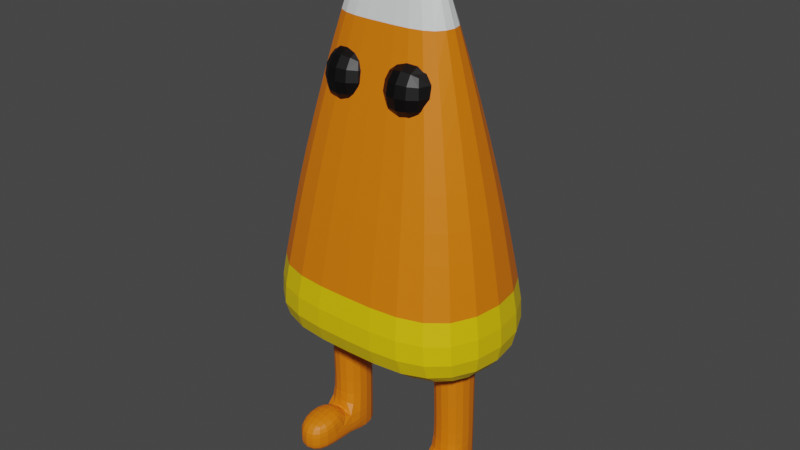 # Source: crazycorn.blend  (saved by Blender 3.4.6; exported with 4.5.12 LTS)
import bpy
from mathutils import Matrix  # noqa: F401  (used for matrix-valued properties, if any)

bpy.ops.wm.read_factory_settings(use_empty=True)
scene = bpy.context.scene
scene.name = 'Scene'

# ---- collections
col_collection = bpy.data.collections.new('Collection'); scene.collection.children.link(col_collection)

# ---- materials (node trees are filled in below, after node groups)
mat_material = bpy.data.materials.new('Material')
mat_material.alpha_threshold = 0.0
mat_material.use_transparent_shadow = False
mat_material.roughness = 0.5
mat_material.line_color = (0.0, 0.0, 0.0, 1.0)
mat_material_001 = bpy.data.materials.new('Material.001')
mat_material_001.use_transparent_shadow = False
mat_material_002 = bpy.data.materials.new('Material.002')
mat_material_002.use_transparent_shadow = False
mat_material_003 = bpy.data.materials.new('Material.003')
mat_material_003.use_transparent_shadow = False

# ---- material node trees
mat_material.use_nodes = True; mat_material.node_tree.nodes.clear()
_N = mat_material.node_tree.nodes; _L = mat_material.node_tree.links
n0 = _N.new('ShaderNodeOutputMaterial'); n0.name = 'Material Output'; n0.location = (300, 300)
n1 = _N.new('ShaderNodeBsdfPrincipled'); n1.name = 'Principled BSDF'; n1.location = (10, 300)
n1.distribution = 'GGX'
n1.subsurface_method = 'RANDOM_WALK_SKIN'
n1.inputs[0].default_value = (0.8, 0.1832, 0.0, 1.0)
n1.inputs[3].default_value = 1.45
n1.inputs[27].default_value = (0.0, 0.0, 0.0, 1.0)
n1.inputs[28].default_value = 1.0
_L.new(n1.outputs[0], n0.inputs[0])
n0.is_active_output = True
mat_material_001.use_nodes = True; mat_material_001.node_tree.nodes.clear()
_N = mat_material_001.node_tree.nodes; _L = mat_material_001.node_tree.links
n0 = _N.new('ShaderNodeBsdfPrincipled'); n0.name = 'Principled BSDF'; n0.location = (10, 300)
n0.distribution = 'GGX'
n0.subsurface_method = 'RANDOM_WALK_SKIN'
n0.inputs[0].default_value = (0.7697, 0.8, 0.7906, 1.0)
n0.inputs[3].default_value = 1.45
n0.inputs[27].default_value = (0.0, 0.0, 0.0, 1.0)
n0.inputs[28].default_value = 1.0
n1 = _N.new('ShaderNodeOutputMaterial'); n1.name = 'Material Output'; n1.location = (300, 300)
_L.new(n0.outputs[0], n1.inputs[0])
n1.is_active_output = True
mat_material_002.use_nodes = True; mat_material_002.node_tree.nodes.clear()
_N = mat_material_002.node_tree.nodes; _L = mat_material_002.node_tree.links
n0 = _N.new('ShaderNodeBsdfPrincipled'); n0.name = 'Principled BSDF'; n0.location = (10, 300)
n0.distribution = 'GGX'
n0.subsurface_method = 'RANDOM_WALK_SKIN'
n0.inputs[0].default_value = (0.8, 0.5665, 0.0, 1.0)
n0.inputs[3].default_value = 1.45
n0.inputs[27].default_value = (0.0, 0.0, 0.0, 1.0)
n0.inputs[28].default_value = 1.0
n1 = _N.new('ShaderNodeOutputMaterial'); n1.name = 'Material Output'; n1.location = (300, 300)
_L.new(n0.outputs[0], n1.inputs[0])
n1.is_active_output = True
mat_material_003.use_nodes = True; mat_material_003.node_tree.nodes.clear()
_N = mat_material_003.node_tree.nodes; _L = mat_material_003.node_tree.links
n0 = _N.new('ShaderNodeBsdfPrincipled'); n0.name = 'Principled BSDF'; n0.location = (10, 300)
n0.distribution = 'GGX'
n0.subsurface_method = 'RANDOM_WALK_SKIN'
n0.inputs[0].default_value = (0.0, 0.0, 0.0, 1.0)
n0.inputs[3].default_value = 1.45
n0.inputs[27].default_value = (0.0, 0.0, 0.0, 1.0)
n0.inputs[28].default_value = 1.0
n1 = _N.new('ShaderNodeOutputMaterial'); n1.name = 'Material Output'; n1.location = (300, 300)
_L.new(n0.outputs[0], n1.inputs[0])
n1.is_active_output = True

# ---- world
world_world = bpy.data.worlds.new('World'); scene.world = world_world
world_world.use_nodes = True; world_world.node_tree.nodes.clear()
_N = world_world.node_tree.nodes; _L = world_world.node_tree.links
n0 = _N.new('ShaderNodeOutputWorld'); n0.name = 'World Output'; n0.location = (300, 300)
n1 = _N.new('ShaderNodeBackground'); n1.name = 'Background'; n1.location = (10, 300)
n1.inputs[0].default_value = (0.05088, 0.05088, 0.05088, 1.0)
_L.new(n1.outputs[0], n0.inputs[0])
n0.is_active_output = True
world_world.color = (0.05088, 0.05088, 0.05088)
world_world.use_sun_shadow = False
world_world.sun_shadow_jitter_overblur = 0.0

# ---- meshes
me_cube = bpy.data.meshes.new('Cube')
me_cube.from_pydata([(1.094, 0.6374, 0.6883), (1.441, 1.016, -1.312), (1.093, -0.6066, 0.6792), (1.441, -0.984, -1.312), (-6.276e-08, 0.6374, 0.6883), (-6.276e-08, 1.016, -1.312), (-6.276e-08, -0.6053, 0.6883), (-6.276e-08, -0.984, -1.312), (0.624, -0.2126, 2.386), (-6.276e-08, -0.2126, 2.386), (0.624, 0.2447, 2.386), (-6.276e-08, 0.2447, 2.386), (0.3615, -0.03684, 2.981), (-6.276e-08, -0.03684, 2.981), (0.3615, 0.0689, 2.981), (-6.276e-08, 0.0689, 2.981), (1.289, 0.8501, -0.4355), (-6.276e-08, -0.8181, -0.4355), (1.289, -0.8181, -0.4355), (-6.276e-08, 0.8501, -0.4355), (-6.276e-08, -0.9458, -2.861), (0.01543, -0.56, 1.254), (0.01543, -0.56, 2.005), (0.01543, 0.2755, 1.254), (0.01543, 0.2755, 2.005), (0.6939, -0.56, 1.254), (0.6939, -0.56, 2.005), (0.6939, 0.2755, 1.254), (0.6939, 0.2755, 2.005), (-0.9131, -0.2229, -2.658), (-0.9131, -0.2229, -0.9936), (-0.9131, 0.2873, -2.658), (-0.9131, 0.2873, -0.9936), (-0.4957, -0.2229, -2.658), (-0.4957, -0.2229, -0.9936), (-0.4957, 0.2873, -2.658), (-0.4957, 0.2873, -0.9936), (-0.9131, -0.2229, -0.9928), (-0.9131, 0.2873, -0.9928), (-0.4957, 0.2873, -0.9928), (-0.4957, -0.2229, -0.9928), (-0.9131, 0.2873, -2.665), (-0.9131, -0.2229, -2.665), (-0.4957, 0.2873, -2.665), (-0.4957, -0.2229, -2.665), (-0.9149, -0.1784, -2.459), (-0.9131, 0.2873, -2.504), (-0.4957, 0.2873, -2.504), (-0.4975, -0.1784, -2.459), (-0.4954, -0.7607, -2.535), (-0.4954, -0.7607, -2.689), (-0.9129, -0.7607, -2.689), (-0.9129, -0.7607, -2.535), (-0.4968, -0.2229, -2.233), (-0.9143, -0.2229, -2.233), (-0.4954, -0.7607, -2.315), (-0.9129, -0.7607, -2.315), (-0.9138, -0.1784, -1.931), (-0.9131, 0.2873, -1.925), (-0.4957, 0.2873, -1.925), (-0.4963, -0.1784, -1.931), (-1.094, 0.6374, 0.6883), (-1.441, 1.016, -1.312), (-1.093, -0.6066, 0.6792), (-1.441, -0.984, -1.312), (-0.624, -0.2126, 2.386), (-0.624, 0.2447, 2.386), (-0.3615, -0.03684, 2.981), (-0.3615, 0.0689, 2.981), (-1.289, 0.8501, -0.4355), (-1.289, -0.8181, -0.4355), (-0.01543, -0.56, 1.254), (-0.01543, -0.56, 2.005), (-0.01543, 0.2755, 1.254), (-0.01543, 0.2755, 2.005), (-0.6939, -0.56, 1.254), (-0.6939, -0.56, 2.005), (-0.6939, 0.2755, 1.254), (-0.6939, 0.2755, 2.005), (0.9131, -0.2229, -2.658), (0.9131, -0.2229, -0.9936), (0.9131, 0.2873, -2.658), (0.9131, 0.2873, -0.9936), (0.4957, -0.2229, -2.658), (0.4957, -0.2229, -0.9936), (0.4957, 0.2873, -2.658), (0.4957, 0.2873, -0.9936), (0.9131, -0.2229, -0.9928), (0.9131, 0.2873, -0.9928), (0.4957, 0.2873, -0.9928), (0.4957, -0.2229, -0.9928), (0.9131, 0.2873, -2.665), (0.9131, -0.2229, -2.665), (0.4957, 0.2873, -2.665), (0.4957, -0.2229, -2.665), (0.9149, -0.1784, -2.459), (0.9131, 0.2873, -2.504), (0.4957, 0.2873, -2.504), (0.4975, -0.1784, -2.459), (0.4954, -0.7607, -2.535), (0.4954, -0.7607, -2.689), (0.9129, -0.7607, -2.689), (0.9129, -0.7607, -2.535), (0.4968, -0.2229, -2.233), (0.9143, -0.2229, -2.233), (0.4954, -0.7607, -2.315), (0.9129, -0.7607, -2.315), (0.9138, -0.1784, -1.931), (0.9131, 0.2873, -1.925), (0.4957, 0.2873, -1.925), (0.4963, -0.1784, -1.931)], [], [(6, 2, 8, 9), (18, 2, 6, 17), (17, 6, 4, 19), (5, 1, 3, 7), (16, 0, 2, 18), (19, 4, 0, 16), (10, 11, 15, 14), (4, 6, 9, 11), (2, 0, 10, 8), (0, 4, 11, 10), (14, 15, 13, 12), (8, 10, 14, 12), (11, 9, 13, 15), (9, 8, 12, 13), (5, 19, 16, 1), (1, 16, 18, 3), (7, 17, 19, 5), (3, 18, 17, 7), (21, 22, 24, 23), (23, 24, 28, 27), (27, 28, 26, 25), (25, 26, 22, 21), (23, 27, 25, 21), (28, 24, 22, 26), (57, 30, 32, 58), (58, 32, 36, 59), (59, 36, 34, 60), (60, 34, 30, 57), (33, 29, 42, 44), (34, 36, 39, 40), (39, 38, 37, 40), (32, 30, 37, 38), (30, 34, 40, 37), (36, 32, 38, 39), (41, 43, 44, 42), (31, 35, 43, 41), (29, 31, 41, 42), (35, 33, 44, 43), (29, 33, 50, 51), (35, 47, 48, 33), (31, 46, 47, 35), (29, 45, 46, 31), (50, 49, 52, 51), (52, 49, 55, 56), (45, 29, 51, 52), (33, 48, 49, 50), (53, 54, 56, 55), (45, 52, 56, 54), (48, 45, 54, 53), (49, 48, 53, 55), (48, 60, 57, 45), (47, 59, 60, 48), (46, 58, 59, 47), (45, 57, 58, 46), (6, 9, 65, 63), (70, 17, 6, 63), (5, 7, 64, 62), (69, 70, 63, 61), (19, 69, 61, 4), (66, 68, 15, 11), (63, 65, 66, 61), (61, 66, 11, 4), (68, 67, 13, 15), (65, 67, 68, 66), (9, 13, 67, 65), (5, 62, 69, 19), (62, 64, 70, 69), (64, 7, 17, 70), (71, 73, 74, 72), (73, 77, 78, 74), (77, 75, 76, 78), (75, 71, 72, 76), (73, 71, 75, 77), (78, 76, 72, 74), (107, 108, 82, 80), (108, 109, 86, 82), (109, 110, 84, 86), (110, 107, 80, 84), (83, 94, 92, 79), (84, 90, 89, 86), (89, 90, 87, 88), (82, 88, 87, 80), (80, 87, 90, 84), (86, 89, 88, 82), (91, 92, 94, 93), (81, 91, 93, 85), (79, 92, 91, 81), (85, 93, 94, 83), (79, 101, 100, 83), (85, 83, 98, 97), (81, 85, 97, 96), (79, 81, 96, 95), (100, 101, 102, 99), (102, 106, 105, 99), (95, 102, 101, 79), (83, 100, 99, 98), (103, 105, 106, 104), (95, 104, 106, 102), (98, 103, 104, 95), (99, 105, 103, 98), (98, 95, 107, 110), (97, 98, 110, 109), (96, 97, 109, 108), (95, 96, 108, 107)])
me_cube.polygons.foreach_set('material_index', [0, 0, 0, 2, 0, 0, 1, 0, 0, 0, 1, 1, 0, 1, 2, 2, 0, 2, 0, 0, 3, 3, 0, 3, 0, 0, 0, 0, 0, 0, 0, 0, 0, 0, 0, 0, 0, 0, 0, 0, 0, 0, 0, 0, 0, 0, 0, 0, 0, 0, 0, 0, 0, 0, 0, 0, 2, 0, 0, 1, 0, 0, 1, 1, 1, 2, 2, 2, 3, 0, 3, 3, 0, 3, 0, 0, 0, 0, 0, 0, 0, 0, 0, 0, 0, 0, 0, 0, 0, 0, 0, 0, 0, 0, 0, 0, 0, 0, 0, 0, 0, 0, 0, 0])
_uv = me_cube.uv_layers.new(name='UVMap')
_uv.uv.foreach_set('vector', [0.625, 1.0, 0.625, 0.75, 0.625, 0.75, 0.625, 1.0, 0.4845, 0.75, 0.625, 0.75, 0.625, 1.0, 0.4845, 1.0, 0.4845, 0.0, 0.625, 0.0, 0.625, 0.25, 0.4845, 0.25, 0.125, 0.5, 0.375, 0.5, 0.375, 0.75, 0.125, 0.75, 0.4845, 0.5, 0.625, 0.5, 0.625, 0.75, 0.4845, 0.75, 0.4845, 0.25, 0.625, 0.25, 0.625, 0.5, 0.4845, 0.5, 0.625, 0.5, 0.625, 0.25, 0.625, 0.25, 0.625, 0.5, 0.625, 0.25, 0.625, 0.0, 0.625, 0.0, 0.625, 0.25, 0.625, 0.75, 0.625, 0.5, 0.625, 0.5, 0.625, 0.75, 0.625, 0.5, 0.625, 0.25, 0.625, 0.25, 0.625, 0.5, 0.625, 0.5, 0.875, 0.5, 0.875, 0.75, 0.625, 0.75, 0.625, 0.75, 0.625, 0.5, 0.625, 0.5, 0.625, 0.75, 0.625, 0.25, 0.625, 0.0, 0.625, 0.0, 0.625, 0.25, 0.625, 1.0, 0.625, 0.75, 0.625, 0.75, 0.625, 1.0, 0.375, 0.25, 0.4845, 0.25, 0.4845, 0.5, 0.375, 0.5, 0.375, 0.5, 0.4845, 0.5, 0.4845, 0.75, 0.375, 0.75, 0.375, 0.0, 0.4845, 0.0, 0.4845, 0.25, 0.375, 0.25, 0.375, 0.75, 0.4845, 0.75, 0.4845, 1.0, 0.375, 1.0, 0.375, 0.0, 0.625, 0.0, 0.625, 0.25, 0.375, 0.25, 0.375, 0.25, 0.625, 0.25, 0.625, 0.5, 0.375, 0.5, 0.375, 0.5, 0.625, 0.5, 0.625, 0.75, 0.375, 0.75, 0.375, 0.75, 0.625, 0.75, 0.625, 1.0, 0.375, 1.0, 0.125, 0.5, 0.375, 0.5, 0.375, 0.75, 0.125, 0.75, 0.625, 0.5, 0.875, 0.5, 0.875, 0.75, 0.625, 0.75, 0.485, 0.0, 0.625, 0.0, 0.625, 0.25, 0.485, 0.25, 0.485, 0.25, 0.625, 0.25, 0.625, 0.5, 0.485, 0.5, 0.485, 0.5, 0.625, 0.5, 0.625, 0.75, 0.485, 0.75, 0.485, 0.75, 0.625, 0.75, 0.625, 1.0, 0.485, 1.0, 0.375, 0.75, 0.375, 1.0, 0.375, 1.0, 0.375, 0.75, 0.625, 0.75, 0.625, 0.5, 0.625, 0.5, 0.625, 0.75, 0.625, 0.5, 0.875, 0.5, 0.875, 0.75, 0.625, 0.75, 0.625, 0.25, 0.625, 0.0, 0.625, 0.0, 0.625, 0.25, 0.625, 1.0, 0.625, 0.75, 0.625, 0.75, 0.625, 1.0, 0.625, 0.5, 0.625, 0.25, 0.625, 0.25, 0.625, 0.5, 0.125, 0.5, 0.375, 0.5, 0.375, 0.75, 0.125, 0.75, 0.375, 0.25, 0.375, 0.5, 0.375, 0.5, 0.375, 0.25, 0.375, 0.0, 0.375, 0.25, 0.375, 0.25, 0.375, 0.0, 0.375, 0.5, 0.375, 0.75, 0.375, 0.75, 0.375, 0.5, 0.375, 1.0, 0.375, 0.75, 0.375, 0.75, 0.375, 1.0, 0.375, 0.5, 0.3981, 0.5, 0.3981, 0.75, 0.375, 0.75, 0.375, 0.25, 0.3981, 0.25, 0.3981, 0.5, 0.375, 0.5, 0.375, 0.0, 0.3981, 0.0, 0.3981, 0.25, 0.375, 0.25, 0.375, 0.75, 0.3981, 0.75, 0.3981, 1.0, 0.375, 1.0, 0.3981, 1.0, 0.3981, 0.75, 0.3981, 0.75, 0.3981, 1.0, 0.3981, 0.0, 0.375, 0.0, 0.375, 0.0, 0.3981, 0.0, 0.375, 0.75, 0.3981, 0.75, 0.3981, 0.75, 0.375, 0.75, 0.3981, 0.75, 0.3981, 1.0, 0.3981, 1.0, 0.3981, 0.75, 0.3981, 0.0, 0.3981, 0.0, 0.3981, 0.0, 0.3981, 0.0, 0.3981, 0.75, 0.3981, 1.0, 0.3981, 1.0, 0.3981, 0.75, 0.3981, 0.75, 0.3981, 0.75, 0.3981, 0.75, 0.3981, 0.75, 0.3981, 0.75, 0.485, 0.75, 0.485, 1.0, 0.3981, 1.0, 0.3981, 0.5, 0.485, 0.5, 0.485, 0.75, 0.3981, 0.75, 0.3981, 0.25, 0.485, 0.25, 0.485, 0.5, 0.3981, 0.5, 0.3981, 0.0, 0.485, 0.0, 0.485, 0.25, 0.3981, 0.25, 0.625, 1.0, 0.625, 1.0, 0.625, 0.75, 0.625, 0.75, 0.4845, 0.75, 0.4845, 1.0, 0.625, 1.0, 0.625, 0.75, 0.125, 0.5, 0.125, 0.75, 0.375, 0.75, 0.375, 0.5, 0.4845, 0.5, 0.4845, 0.75, 0.625, 0.75, 0.625, 0.5, 0.4845, 0.25, 0.4845, 0.5, 0.625, 0.5, 0.625, 0.25, 0.625, 0.5, 0.625, 0.5, 0.625, 0.25, 0.625, 0.25, 0.625, 0.75, 0.625, 0.75, 0.625, 0.5, 0.625, 0.5, 0.625, 0.5, 0.625, 0.5, 0.625, 0.25, 0.625, 0.25, 0.625, 0.5, 0.625, 0.75, 0.875, 0.75, 0.875, 0.5, 0.625, 0.75, 0.625, 0.75, 0.625, 0.5, 0.625, 0.5, 0.625, 1.0, 0.625, 1.0, 0.625, 0.75, 0.625, 0.75, 0.375, 0.25, 0.375, 0.5, 0.4845, 0.5, 0.4845, 0.25, 0.375, 0.5, 0.375, 0.75, 0.4845, 0.75, 0.4845, 0.5, 0.375, 0.75, 0.375, 1.0, 0.4845, 1.0, 0.4845, 0.75, 0.375, 0.0, 0.375, 0.25, 0.625, 0.25, 0.625, 0.0, 0.375, 0.25, 0.375, 0.5, 0.625, 0.5, 0.625, 0.25, 0.375, 0.5, 0.375, 0.75, 0.625, 0.75, 0.625, 0.5, 0.375, 0.75, 0.375, 1.0, 0.625, 1.0, 0.625, 0.75, 0.125, 0.5, 0.125, 0.75, 0.375, 0.75, 0.375, 0.5, 0.625, 0.5, 0.625, 0.75, 0.875, 0.75, 0.875, 0.5, 0.485, 0.0, 0.485, 0.25, 0.625, 0.25, 0.625, 0.0, 0.485, 0.25, 0.485, 0.5, 0.625, 0.5, 0.625, 0.25, 0.485, 0.5, 0.485, 0.75, 0.625, 0.75, 0.625, 0.5, 0.485, 0.75, 0.485, 1.0, 0.625, 1.0, 0.625, 0.75, 0.375, 0.75, 0.375, 0.75, 0.375, 1.0, 0.375, 1.0, 0.625, 0.75, 0.625, 0.75, 0.625, 0.5, 0.625, 0.5, 0.625, 0.5, 0.625, 0.75, 0.875, 0.75, 0.875, 0.5, 0.625, 0.25, 0.625, 0.25, 0.625, 0.0, 0.625, 0.0, 0.625, 1.0, 0.625, 1.0, 0.625, 0.75, 0.625, 0.75, 0.625, 0.5, 0.625, 0.5, 0.625, 0.25, 0.625, 0.25, 0.125, 0.5, 0.125, 0.75, 0.375, 0.75, 0.375, 0.5, 0.375, 0.25, 0.375, 0.25, 0.375, 0.5, 0.375, 0.5, 0.375, 0.0, 0.375, 0.0, 0.375, 0.25, 0.375, 0.25, 0.375, 0.5, 0.375, 0.5, 0.375, 0.75, 0.375, 0.75, 0.375, 1.0, 0.375, 1.0, 0.375, 0.75, 0.375, 0.75, 0.375, 0.5, 0.375, 0.75, 0.3981, 0.75, 0.3981, 0.5, 0.375, 0.25, 0.375, 0.5, 0.3981, 0.5, 0.3981, 0.25, 0.375, 0.0, 0.375, 0.25, 0.3981, 0.25, 0.3981, 0.0, 0.375, 0.75, 0.375, 1.0, 0.3981, 1.0, 0.3981, 0.75, 0.3981, 1.0, 0.3981, 1.0, 0.3981, 0.75, 0.3981, 0.75, 0.3981, 0.0, 0.3981, 0.0, 0.375, 0.0, 0.375, 0.0, 0.375, 0.75, 0.375, 0.75, 0.3981, 0.75, 0.3981, 0.75, 0.3981, 0.75, 0.3981, 0.75, 0.3981, 1.0, 0.3981, 1.0, 0.3981, 0.0, 0.3981, 0.0, 0.3981, 0.0, 0.3981, 0.0, 0.3981, 0.75, 0.3981, 0.75, 0.3981, 1.0, 0.3981, 1.0, 0.3981, 0.75, 0.3981, 0.75, 0.3981, 0.75, 0.3981, 0.75, 0.3981, 0.75, 0.3981, 1.0, 0.485, 1.0, 0.485, 0.75, 0.3981, 0.5, 0.3981, 0.75, 0.485, 0.75, 0.485, 0.5, 0.3981, 0.25, 0.3981, 0.5, 0.485, 0.5, 0.485, 0.25, 0.3981, 0.0, 0.3981, 0.25, 0.485, 0.25, 0.485, 0.0])
me_cube.materials.append(mat_material)
me_cube.materials.append(mat_material_001)
me_cube.materials.append(mat_material_002)
me_cube.materials.append(mat_material_003)
me_cube.use_mirror_vertex_groups = False
me_cube.update()
arm_armature = bpy.data.armatures.new('Armature')  # bones are not reproduced

# ---- objects
ob_cube = bpy.data.objects.new('Cube', me_cube)
ob_armature = bpy.data.objects.new('Armature', arm_armature)

# ---- transforms, parenting, visibility, modifiers, constraints
ob_cube.parent = ob_armature
ob_cube.matrix_parent_inverse = Matrix(((0.9905, -0.007184, -0.1375, 0.1671), (0.02212, 0.994, 0.1074, -0.1304), (0.1359, -0.1094, 0.9847, -1.196), (-0.0, -0.0, -0.0, 1.0)))
ob_cube.location = (-0.00271, 0.04069, 2.61)
ob_cube.scale = (1.0, 1.0, 1.0)
ob_cube.lock_rotations_4d = False
ob_cube.empty_display_type = 'ARROWS'
ob_cube.lineart.crease_threshold = 0.0
_vg = ob_cube.vertex_groups.new(name='Bone')
for _i, _w in zip([20, 30, 32, 34, 36, 37, 38, 39, 40], [0.125, 0.9509, 0.9465, 0.9525, 0.9503, 0.9719, 0.9698, 0.9715, 0.9722]): _vg.add([_i], _w, 'REPLACE')
_vg = ob_cube.vertex_groups.new(name='Bone.001')
for _i, _w in zip([20, 30, 31, 32, 34, 35, 36, 37, 38, 39, 40, 41, 42, 43, 44, 45, 46, 47, 48, 57, 58, 59, 60], [0.125, 0.04567, 0.5416, 0.05299, 0.04272, 0.5374, 0.04862, 0.004988, 0.009746, 0.006407, 0.004424, 0.4763, 0.1149, 0.4786, 0.1023, 0.07552, 0.8695, 0.882, 0.06057, 0.9477, 0.9728, 0.9742, 0.9553]): _vg.add([_i], _w, 'REPLACE')
_vg = ob_cube.vertex_groups.new(name='Bone.002')
for _i, _w in zip([20, 29, 31, 33, 35, 41, 42, 43, 44, 45, 46, 47, 48, 49, 50, 51, 52, 53, 54, 55, 56, 57], [0.125, 0.9826, 0.4582, 0.987, 0.4625, 0.5236, 0.885, 0.5213, 0.8976, 0.9237, 0.1294, 0.1171, 0.9389, 0.9994, 0.9987, 0.9982, 0.9984, 0.9826, 0.9759, 0.9977, 0.9979, 0.008754]): _vg.add([_i], _w, 'REPLACE')
_vg = ob_cube.vertex_groups.new(name='Bone.003')
for _i, _w in zip([20, 80, 82, 84, 86, 87, 88, 89, 90], [0.125, 0.9519, 0.9501, 0.9515, 0.9518, 0.9727, 0.9718, 0.9728, 0.9723]): _vg.add([_i], _w, 'REPLACE')
_vg = ob_cube.vertex_groups.new(name='Bone.004')
for _i, _w in zip([20, 80, 81, 82, 84, 85, 86, 87, 88, 89, 90, 91, 92, 93, 94, 95, 96, 97, 98, 107, 108, 109, 110], [0.125, 0.04353, 0.5412, 0.04907, 0.04449, 0.5382, 0.04556, 0.003349, 0.005691, 0.003774, 0.004129, 0.4765, 0.1105, 0.4794, 0.1103, 0.06683, 0.8821, 0.8825, 0.0663, 0.9483, 0.9762, 0.9737, 0.9496]): _vg.add([_i], _w, 'REPLACE')
_vg = ob_cube.vertex_groups.new(name='Bone.005')
for _i, _w in zip([20, 79, 81, 83, 85, 91, 92, 93, 94, 95, 96, 97, 98, 99, 100, 101, 102, 103, 104, 105, 106, 107, 110], [0.125, 0.9859, 0.4586, 0.9828, 0.4616, 0.5234, 0.8895, 0.5205, 0.8896, 0.9325, 0.117, 0.1166, 0.933, 0.9992, 0.9983, 0.9984, 0.9987, 0.9816, 0.9795, 0.9974, 0.9983, 0.008503, 0.005291]): _vg.add([_i], _w, 'REPLACE')
_vg = ob_cube.vertex_groups.new(name='Bone.006')
_vg = ob_cube.vertex_groups.new(name='Bone.007')
_vg = ob_cube.vertex_groups.new(name='Bone.008')
for _i, _w in zip([0, 1, 2, 3, 4, 5, 6, 7, 16, 17, 18, 19, 20, 61, 62, 63, 64, 69, 70], [0.1174, 0.889, 0.1051, 0.8872, 0.03571, 0.9806, 0.00694, 0.9739, 0.8374, 0.9298, 0.8358, 0.9338, 0.125, 0.1163, 0.8917, 0.1042, 0.8899, 0.8418, 0.8401]): _vg.add([_i], _w, 'REPLACE')
_vg = ob_cube.vertex_groups.new(name='Bone.009')
for _i, _w in zip([0, 1, 2, 3, 4, 6, 7, 8, 9, 10, 11, 12, 13, 14, 15, 16, 17, 18, 19, 20, 21, 22, 23, 24, 25, 26, 27, 28, 61, 62, 63, 64, 65, 66, 67, 68, 69, 70, 71, 72, 73, 74, 75, 76, 77, 78], [0.8826, 0.111, 0.8949, 0.1128, 0.9571, 0.9715, 0.002131, 0.9937, 0.9996, 0.9927, 0.9997, 0.999, 0.9998, 0.9989, 0.9999, 0.1626, 0.07016, 0.1642, 0.06625, 0.125, 1.0, 1.0, 1.0, 1.0, 1.0, 1.0, 1.0, 1.0, 0.8837, 0.1083, 0.8958, 0.1101, 0.9942, 0.9932, 0.9991, 0.999, 0.1582, 0.1599, 1.0, 1.0, 1.0, 1.0, 1.0, 1.0, 1.0, 1.0]): _vg.add([_i], _w, 'REPLACE')
_m = ob_cube.modifiers.new('Subdivision', 'SUBSURF')
_m = ob_cube.modifiers.new('Armature', 'ARMATURE')
_m.object = ob_armature
ob_armature.location = (-4.779e-08, 3.496e-08, 1.215)
ob_armature.rotation_euler = (18.96, 0.138, -0.007253)
ob_armature.show_in_front = True

# ---- collection membership
col_collection.objects.link(ob_cube)
col_collection.objects.link(ob_armature)

# ---- scene / render settings (as saved in the file)
scene.frame_start = 20; scene.frame_end = 100; scene.frame_set(96)
scene.render.engine = 'BLENDER_EEVEE_NEXT'
scene.cycles.sampling_pattern = 'TABULATED_SOBOL'
scene.cycles.use_light_tree = False
scene.view_settings.view_transform = 'Filmic'
bpy.context.view_layer.update()

# ---- added for rendering (the .blend has no active camera and no usable light): camera, sun
cam_auto = bpy.data.cameras.new('AutoCamera')
cam_auto.lens = 50.0
cam_auto.sensor_width = 36.0
cam_auto.clip_end = 1000.0
ob_auto_camera = bpy.data.objects.new('AutoCamera', cam_auto)
scene.collection.objects.link(ob_auto_camera)
ob_auto_camera.location = (6.30214, -7.50909, 7.71376)
ob_auto_camera.rotation_euler = (1.09748, -7.21219e-08, 0.694738)
scene.camera = ob_auto_camera
light_auto_sun = bpy.data.lights.new('AutoSun', 'SUN')
light_auto_sun.energy = 3.0
light_auto_sun.angle = 0.0523599
ob_auto_sun = bpy.data.objects.new('AutoSun', light_auto_sun)
scene.collection.objects.link(ob_auto_sun)
ob_auto_sun.rotation_euler = (0.872665, 0.174533, 0.523599)
bpy.context.view_layer.update()
